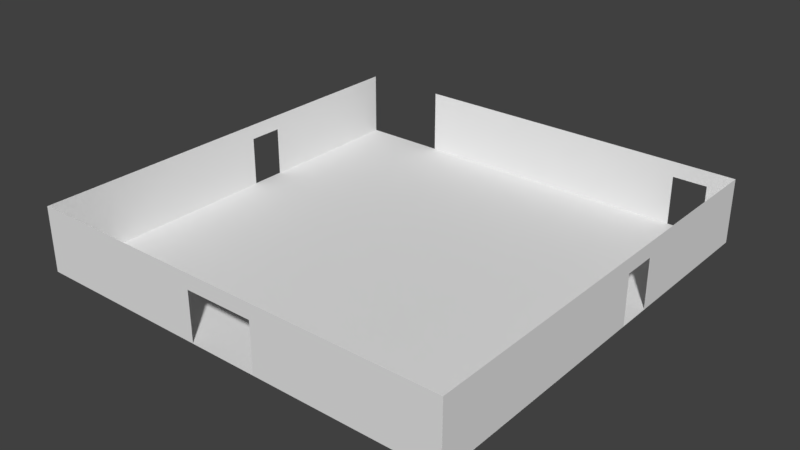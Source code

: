 # Source: Hall1F_BaseMesh_0.1.blend  (saved by Blender 2.78.0; exported with 4.5.12 LTS)
import bpy
from mathutils import Matrix  # noqa: F401  (used for matrix-valued properties, if any)

bpy.ops.wm.read_factory_settings(use_empty=True)
scene = bpy.context.scene
scene.name = 'Scene'

# ---- collections
col_collection_1 = bpy.data.collections.new('Collection 1'); scene.collection.children.link(col_collection_1)

# ---- materials (node trees are filled in below, after node groups)
mat_hall1fwall_b_material = bpy.data.materials.new('Hall1FWall_B_Material')
mat_hall1fwall_b_material.alpha_threshold = 0.0
mat_hall1fwall_b_material.use_transparent_shadow = False
mat_hall1fwall_b_material.roughness = 0.5
mat_hall1f_floor__material = bpy.data.materials.new('Hall1F(Floor)_Material')
mat_hall1f_floor__material.alpha_threshold = 0.0
mat_hall1f_floor__material.use_transparent_shadow = False
mat_hall1f_floor__material.roughness = 0.5
mat_hall1fwall_c_material = bpy.data.materials.new('Hall1FWall_C_Material')
mat_hall1fwall_c_material.alpha_threshold = 0.0
mat_hall1fwall_c_material.use_transparent_shadow = False
mat_hall1fwall_c_material.roughness = 0.5
mat_hall1fwall_d_material = bpy.data.materials.new('Hall1FWall_D_Material')
mat_hall1fwall_d_material.alpha_threshold = 0.0
mat_hall1fwall_d_material.use_transparent_shadow = False
mat_hall1fwall_d_material.roughness = 0.5
mat_hall1fwall_a_material = bpy.data.materials.new('Hall1FWall_A_Material')
mat_hall1fwall_a_material.alpha_threshold = 0.0
mat_hall1fwall_a_material.use_transparent_shadow = False
mat_hall1fwall_a_material.roughness = 0.5

# ---- material node trees

# ---- world
world_world = bpy.data.worlds.new('World'); scene.world = world_world
world_world.color = (0.05088, 0.05088, 0.05088)
world_world.use_sun_shadow = False
world_world.sun_shadow_jitter_overblur = 0.0
world_world.cycles.sampling_method = 'MANUAL'

# ---- meshes
me_plane_011 = bpy.data.meshes.new('Plane.011')
me_plane_011.from_pydata([(11.99, -0.005, -1.655), (11.99, 0.005001, -1.655), (11.99, 0.005001, 1.345), (11.99, -0.005, 1.345), (-7.997, 0.005002, -1.655), (-7.997, 0.005002, 1.345), (-7.997, -0.004999, -1.655), (-7.997, -0.004999, 1.345), (-0.7966, 0.005, -1.655), (0.8034, 0.005, -1.655), (-0.7966, 0.005, 1.345), (0.8034, 0.005, 1.345), (-0.7966, 0.005, 0.6454), (0.8034, 0.005, 0.6454), (-0.7966, -0.005, -1.655), (0.8034, -0.005, -1.655), (-0.7966, -0.005, 1.345), (0.8034, -0.005, 1.345), (-0.7966, -0.005, 0.6454), (0.8034, -0.005, 0.6454), (11.99, -0.004999, 0.6454), (11.99, 0.005001, 0.6454), (-7.997, 0.005001, 0.6454), (-7.997, -0.005, 0.6454)], [], [(2, 21, 13, 11), (19, 20, 3, 17), (15, 0, 20, 19), (2, 11, 17, 3), (22, 12, 8, 4), (12, 10, 11, 13), (5, 10, 12, 22), (23, 6, 14, 18), (18, 19, 17, 16), (11, 10, 16, 17), (12, 13, 19, 18), (8, 12, 18, 14), (13, 9, 15, 19), (9, 13, 21, 1), (7, 23, 18, 16), (5, 7, 16, 10)])
_uv = me_plane_011.uv_layers.new(name='UVMap')
_uv.uv.foreach_set('vector', [1.0, 0.447, 1.0, 0.412, 0.4402, 0.412, 0.4402, 0.447, 0.4402, 0.1151, 1.0, 0.1151, 1.0, 0.1501, 0.4402, 0.1501, 0.4402, 4.02e-05, 1.0, 3.934e-05, 1.0, 0.1151, 0.4402, 0.1151, 0.016, 0.2714, 0.3274, 0.2714, 0.3274, 0.2714, 0.016, 0.2714, 3.874e-05, 0.412, 0.3602, 0.412, 0.3602, 0.2969, 3.874e-05, 0.2969, 0.3602, 0.412, 0.3602, 0.447, 0.4402, 0.447, 0.4402, 0.412, 3.874e-05, 0.447, 0.3602, 0.447, 0.3602, 0.412, 3.874e-05, 0.412, 3.898e-05, 0.1151, 3.874e-05, 3.951e-05, 0.3602, 3.874e-05, 0.3602, 0.1151, 0.3602, 0.1151, 0.4402, 0.1151, 0.4402, 0.1501, 0.3602, 0.1501, 0.3274, 0.2714, 0.3719, 0.2714, 0.3719, 0.2714, 0.3274, 0.2714, 0.3719, 0.2519, 0.3274, 0.2519, 0.3274, 0.2519, 0.3719, 0.2519, 0.3719, 0.1879, 0.3719, 0.2519, 0.3719, 0.2519, 0.3719, 0.1879, 0.3274, 0.2519, 0.3274, 0.1879, 0.3274, 0.1879, 0.3274, 0.2519, 0.4402, 0.2969, 0.4402, 0.412, 1.0, 0.412, 1.0, 0.2969, 3.907e-05, 0.1501, 3.898e-05, 0.1151, 0.3602, 0.1151, 0.3602, 0.1501, 0.3422, 0.2643, 0.3422, 0.2643, 0.01728, 0.2643, 0.01728, 0.2643])
me_plane_011.materials.append(mat_hall1fwall_b_material)
me_plane_011.use_remesh_preserve_volume = False
me_plane_011.use_remesh_preserve_attributes = False
me_plane_011.use_mirror_vertex_groups = False
me_plane_011.update()
me_plane = bpy.data.meshes.new('Plane')
me_plane.from_pydata([(-10.0, -10.0, 0.0), (10.0, -10.0, 0.0), (-10.0, 10.0, 0.0), (10.0, 10.0, 0.0)], [], [(0, 1, 3, 2)])
_uv = me_plane.uv_layers.new(name='UVMap')
_uv.uv.foreach_set('vector', [9.998e-05, 0.0001002, 0.9999, 9.998e-05, 0.9999, 0.9999, 0.0001004, 0.9999])
me_plane.materials.append(mat_hall1f_floor__material)
me_plane.use_remesh_preserve_volume = False
me_plane.use_remesh_preserve_attributes = False
me_plane.use_mirror_vertex_groups = False
me_plane.update()
me_plane_010 = bpy.data.meshes.new('Plane.010')
me_plane_010.from_pydata([(-6.0, 0.005, -1.502), (-6.0, 0.005, 1.498), (-6.0, 0.005, 0.7975), (-6.0, -0.005, -1.502), (-6.0, -0.005, 1.498), (-6.0, -0.005, 0.7975), (7.2, 0.005, -1.502), (8.8, 0.005, -1.502), (7.2, 0.005, 1.498), (8.8, 0.005, 1.498), (7.2, 0.005, 0.7975), (8.8, 0.005, 0.7975), (7.2, -0.005, -1.502), (8.8, -0.005, -1.502), (7.2, -0.005, 1.498), (8.8, -0.005, 1.498), (7.2, -0.005, 0.7975), (8.8, -0.005, 0.7975), (10.0, 0.005, -1.502), (10.0, 0.005, 1.498), (10.0, 0.005, 0.7975), (10.0, -0.005, -1.502), (10.0, -0.005, 1.498), (10.0, -0.005, 0.7975)], [], [(0, 2, 10, 6), (10, 8, 9, 11), (2, 1, 8, 10), (5, 3, 12, 16), (16, 17, 15, 14), (9, 8, 14, 15), (10, 11, 17, 16), (6, 10, 16, 12), (11, 7, 13, 17), (19, 9, 15, 22), (17, 23, 22, 15), (13, 21, 23, 17), (11, 9, 19, 20), (7, 11, 20, 18), (4, 5, 16, 14), (1, 4, 14, 8)])
_uv = me_plane_010.uv_layers.new(name='UVMap')
_uv.uv.foreach_set('vector', [4.336e-05, 0.3491, 4.33e-05, 0.4928, 0.825, 0.4928, 0.825, 0.3491, 0.825, 0.4928, 0.825, 0.5365, 0.925, 0.5365, 0.925, 0.4928, 4.33e-05, 0.4928, 4.33e-05, 0.5365, 0.825, 0.5365, 0.825, 0.4928, 4.336e-05, 0.1438, 4.33e-05, 4.343e-05, 0.825, 4.33e-05, 0.825, 0.1438, 0.825, 0.1438, 0.925, 0.1438, 0.925, 0.1875, 0.825, 0.1875, 0.06065, 0.3073, 0.01758, 0.3073, 0.01758, 0.3073, 0.06065, 0.3073, 0.01758, 0.2885, 0.06065, 0.2885, 0.06065, 0.2885, 0.01758, 0.2885, 0.01758, 0.2266, 0.01758, 0.2885, 0.01758, 0.2885, 0.01758, 0.2266, 0.06065, 0.2885, 0.06065, 0.2266, 0.06065, 0.2266, 0.06065, 0.2885, 0.1076, 0.3073, 0.06065, 0.3073, 0.06065, 0.3073, 0.1076, 0.3073, 0.925, 0.1438, 1.0, 0.1438, 1.0, 0.1875, 0.925, 0.1875, 0.925, 4.377e-05, 1.0, 4.377e-05, 1.0, 0.1438, 0.925, 0.1438, 0.925, 0.4928, 0.925, 0.5365, 1.0, 0.5365, 1.0, 0.4928, 0.925, 0.3491, 0.925, 0.4928, 1.0, 0.4928, 1.0, 0.3491, 4.336e-05, 0.1875, 4.336e-05, 0.1438, 0.825, 0.1438, 0.825, 0.1875, 0.1076, 0.3073, 0.1076, 0.3073, 0.01758, 0.3073, 0.01758, 0.3073])
me_plane_010.materials.append(mat_hall1fwall_c_material)
me_plane_010.use_remesh_preserve_volume = False
me_plane_010.use_remesh_preserve_attributes = False
me_plane_010.use_mirror_vertex_groups = False
me_plane_010.update()
me_plane_005 = bpy.data.meshes.new('Plane.005')
me_plane_005.from_pydata([(8.004, -0.005001, -1.655), (8.004, 0.005, -1.655), (8.004, 0.005, 1.345), (8.004, -0.005001, 1.345), (-7.997, 0.005002, -1.655), (-7.997, 0.005002, 1.345), (-7.997, -0.004999, -1.655), (-7.997, -0.004999, 1.345), (-0.7966, 0.005, -1.655), (0.8034, 0.005, -1.655), (-0.7966, 0.005, 1.345), (0.8034, 0.005, 1.345), (-0.7966, 0.005, 0.6454), (0.8034, 0.005, 0.6454), (-0.7966, -0.005, -1.655), (0.8034, -0.005, -1.655), (-0.7966, -0.005, 1.345), (0.8034, -0.005, 1.345), (-0.7966, -0.005, 0.6454), (0.8034, -0.005, 0.6454), (8.004, -0.005, 0.6454), (8.004, 0.005, 0.6454), (-7.997, 0.005001, 0.6454), (-7.997, -0.005, 0.6454), (11.99, -0.005063, -1.655), (11.99, 0.004938, -1.655), (11.99, 0.004938, 1.345), (11.99, -0.005063, 1.345), (11.99, -0.005062, 0.6454), (11.99, 0.004938, 0.6454)], [], [(2, 21, 13, 11), (19, 20, 3, 17), (15, 0, 20, 19), (2, 11, 17, 3), (22, 12, 8, 4), (12, 10, 11, 13), (5, 10, 12, 22), (23, 6, 14, 18), (18, 19, 17, 16), (11, 10, 16, 17), (12, 13, 19, 18), (8, 12, 18, 14), (13, 9, 15, 19), (9, 13, 21, 1), (7, 23, 18, 16), (5, 7, 16, 10), (21, 2, 26, 29), (1, 21, 29, 25), (3, 20, 28, 27), (20, 0, 24, 28), (2, 3, 27, 26)])
_uv = me_plane_005.uv_layers.new(name='UVMap')
_uv.uv.foreach_set('vector', [4.771e-08, 0.1996, 0.03502, 0.1996, 0.03502, 0.5598, 8.945e-08, 0.5598, 0.1851, 0.4402, 0.1851, 0.8004, 0.1501, 0.8004, 0.1501, 0.4402, 0.3002, 0.4402, 0.3002, 0.8004, 0.1851, 0.8004, 0.1851, 0.4402, 0.3002, 0.8004, 0.3002, 0.4402, 0.3007, 0.4402, 0.3007, 0.8004, 0.03502, 1.0, 0.03502, 0.6398, 0.1501, 0.6398, 0.1501, 1.0, 0.03502, 0.6398, 1.073e-07, 0.6398, 8.945e-08, 0.5598, 0.03502, 0.5598, 1.372e-07, 1.0, 1.073e-07, 0.6398, 0.03502, 0.6398, 0.03502, 1.0, 0.1851, 0.0, 0.3002, 0.0, 0.3002, 0.3602, 0.1851, 0.3602, 0.1851, 0.3602, 0.1851, 0.4402, 0.1501, 0.4402, 0.1501, 0.3602, 0.3002, 0.4402, 0.3002, 0.3602, 0.3007, 0.3602, 0.3007, 0.4402, 0.3012, 0.08004, 0.3012, 0.0, 0.3017, 0.0, 0.3017, 0.08004, 0.3012, 0.1151, 0.3012, 0.2301, 0.3007, 0.2301, 0.3007, 0.1151, 0.3012, 0.0, 0.3012, 0.1151, 0.3007, 0.1151, 0.3007, 0.0, 0.1501, 0.5598, 0.03502, 0.5598, 0.03502, 0.1996, 0.1501, 0.1996, 0.1501, 0.0, 0.1851, 0.0, 0.1851, 0.3602, 0.1501, 0.3602, 0.3002, 0.0, 0.3007, 0.0, 0.3007, 0.3602, 0.3002, 0.3602, 0.03502, 0.1996, 4.771e-08, 0.1996, 0.0, 0.0, 0.03502, 0.0, 0.1501, 0.1996, 0.03502, 0.1996, 0.03502, 0.0, 0.1501, 0.0, 0.1501, 0.8004, 0.1851, 0.8004, 0.1851, 1.0, 0.1501, 1.0, 0.1851, 0.8004, 0.3002, 0.8004, 0.3002, 1.0, 0.1851, 1.0, 0.3002, 0.8004, 0.3007, 0.8004, 0.3007, 1.0, 0.3002, 1.0])
me_plane_005.materials.append(mat_hall1fwall_d_material)
me_plane_005.use_remesh_preserve_volume = False
me_plane_005.use_remesh_preserve_attributes = False
me_plane_005.use_mirror_vertex_groups = False
me_plane_005.update()
me_plane_012 = bpy.data.meshes.new('Plane.012')
me_plane_012.from_pydata([(-9.992, 0.005016, -1.552), (-9.992, 0.005016, 1.448), (-9.992, -0.004984, -1.552), (-9.992, -0.004984, 1.448), (-1.597, 0.005015, -1.552), (1.603, 0.005015, -1.552), (-1.597, 0.005015, 1.448), (1.603, 0.005015, 1.448), (-1.597, 0.005015, 0.7482), (1.603, 0.005015, 0.7482), (-1.597, -0.004985, -1.552), (1.603, -0.004985, -1.552), (-1.597, -0.004985, 1.448), (1.603, -0.004985, 1.448), (-1.597, -0.004985, 0.7482), (1.603, -0.004985, 0.7482), (-9.992, 0.005015, 0.7482), (-9.992, -0.004985, 0.7482), (9.998, -0.005048, -1.552), (9.998, 0.004952, -1.552), (9.998, 0.004952, 1.448), (9.998, -0.005048, 1.448), (9.998, -0.005047, 0.7482), (9.998, 0.004953, 0.7482)], [], [(11, 18, 22, 15), (7, 20, 23, 9), (9, 23, 19, 5), (16, 8, 4, 0), (8, 6, 7, 9), (1, 6, 8, 16), (17, 2, 10, 14), (14, 15, 13, 12), (7, 6, 12, 13), (8, 9, 15, 14), (4, 8, 14, 10), (9, 5, 11, 15), (15, 22, 21, 13), (3, 17, 14, 12), (1, 3, 12, 6), (16, 0, 2, 17), (3, 1, 16, 17), (13, 21, 20, 7)])
_uv = me_plane_012.uv_layers.new(name='UVMap')
_uv.uv.foreach_set('vector', [0.58, 4.042e-05, 1.0, 3.874e-05, 1.0, 0.1151, 0.58, 0.1151, 0.58, 0.4408, 1.0, 0.4408, 1.0, 0.4058, 0.58, 0.4058, 0.58, 0.4058, 1.0, 0.4058, 1.0, 0.2907, 0.58, 0.2907, 3.884e-05, 0.4058, 0.42, 0.4058, 0.42, 0.2907, 3.941e-05, 0.2907, 0.42, 0.4058, 0.42, 0.4408, 0.58, 0.4408, 0.58, 0.4058, 3.875e-05, 0.4408, 0.42, 0.4408, 0.42, 0.4058, 3.884e-05, 0.4058, 3.921e-05, 0.1151, 3.874e-05, 4.511e-05, 0.42, 4.335e-05, 0.42, 0.1151, 0.42, 0.1151, 0.58, 0.1151, 0.58, 0.1501, 0.42, 0.1501, 0.2505, 0.2737, 0.1818, 0.2737, 0.1818, 0.2737, 0.2505, 0.2737, 0.1818, 0.2586, 0.2505, 0.2586, 0.2505, 0.2586, 0.1818, 0.2586, 0.1818, 0.2092, 0.1818, 0.2586, 0.1818, 0.2586, 0.1818, 0.2092, 0.2505, 0.2586, 0.2505, 0.2092, 0.2505, 0.2092, 0.2505, 0.2586, 0.58, 0.1151, 1.0, 0.1151, 1.0, 0.1501, 0.58, 0.1501, 3.94e-05, 0.1501, 3.921e-05, 0.1151, 0.42, 0.1151, 0.42, 0.1501, 0.001587, 0.2737, 0.001587, 0.2737, 0.1818, 0.2737, 0.1818, 0.2737, 0.001587, 0.2586, 0.001587, 0.2092, 0.001587, 0.2092, 0.001587, 0.2586, 0.001587, 0.2737, 0.001587, 0.2737, 0.001587, 0.2586, 0.001587, 0.2586, 0.2505, 0.2737, 0.4308, 0.2737, 0.4308, 0.2737, 0.2505, 0.2737])
me_plane_012.materials.append(mat_hall1fwall_a_material)
me_plane_012.use_remesh_preserve_volume = False
me_plane_012.use_remesh_preserve_attributes = False
me_plane_012.use_mirror_vertex_groups = False
me_plane_012.update()

# ---- objects
ob_hall1fwall_b = bpy.data.objects.new('Hall1FWall_B', me_plane_011)
ob_hall1f_floor = bpy.data.objects.new('Hall1F_Floor', me_plane)
ob_hall1fwall_c = bpy.data.objects.new('Hall1FWall_C', me_plane_010)
ob_hall1fwall_d = bpy.data.objects.new('Hall1FWall_D', me_plane_005)
ob_hall1fwall_a = bpy.data.objects.new('Hall1FWall_A', me_plane_012)

# ---- transforms, parenting, visibility, modifiers, constraints
ob_hall1fwall_b.location = (-11.99, 0.008497, 1.655)
ob_hall1fwall_b.rotation_euler = (0.0, -0.0, -1.571)
ob_hall1fwall_b.lineart.crease_threshold = 0.0
ob_hall1f_floor.location = (-2.0, -1.995, 0.0)
ob_hall1f_floor.lineart.crease_threshold = 0.0
ob_hall1fwall_c.location = (-2.0, 8.0, 1.502)
ob_hall1fwall_c.lineart.crease_threshold = 0.0
ob_hall1fwall_d.location = (7.995, -0.001503, 1.655)
ob_hall1fwall_d.rotation_euler = (0.0, -0.0, -1.571)
ob_hall1fwall_d.lineart.crease_threshold = 0.0
ob_hall1fwall_a.location = (-2.008, -11.99, 1.552)
ob_hall1fwall_a.lineart.crease_threshold = 0.0

# ---- collection membership
col_collection_1.objects.link(ob_hall1fwall_b)
col_collection_1.objects.link(ob_hall1f_floor)
col_collection_1.objects.link(ob_hall1fwall_c)
col_collection_1.objects.link(ob_hall1fwall_d)
col_collection_1.objects.link(ob_hall1fwall_a)

# ---- scene / render settings (as saved in the file)
scene.frame_start = 1; scene.frame_end = 250; scene.frame_set(1)
scene.render.engine = 'BLENDER_EEVEE_NEXT'
scene.render.resolution_percentage = 50
scene.render.dither_intensity = 0.0
scene.cycles.use_denoising = False
scene.cycles.samples = 128
scene.cycles.sampling_pattern = 'TABULATED_SOBOL'
scene.cycles.light_sampling_threshold = 0.0
scene.cycles.use_adaptive_sampling = False
scene.cycles.use_light_tree = False
scene.cycles.blur_glossy = 0.0
scene.cycles.sample_clamp_indirect = 0.0
scene.view_settings.view_transform = 'Standard'
bpy.context.view_layer.update()

# ---- added for rendering (the .blend has no active camera and no usable light): camera, sun
cam_auto = bpy.data.cameras.new('AutoCamera')
cam_auto.lens = 50.0
cam_auto.sensor_width = 36.0
cam_auto.clip_end = 1000.0
ob_auto_camera = bpy.data.objects.new('AutoCamera', cam_auto)
scene.collection.objects.link(ob_auto_camera)
ob_auto_camera.location = (24.3162, -33.5744, 22.5529)
ob_auto_camera.rotation_euler = (1.09748, -7.21219e-08, 0.694738)
scene.camera = ob_auto_camera
light_auto_sun = bpy.data.lights.new('AutoSun', 'SUN')
light_auto_sun.energy = 3.0
light_auto_sun.angle = 0.0523599
ob_auto_sun = bpy.data.objects.new('AutoSun', light_auto_sun)
scene.collection.objects.link(ob_auto_sun)
ob_auto_sun.rotation_euler = (0.872665, 0.174533, 0.523599)
bpy.context.view_layer.update()

